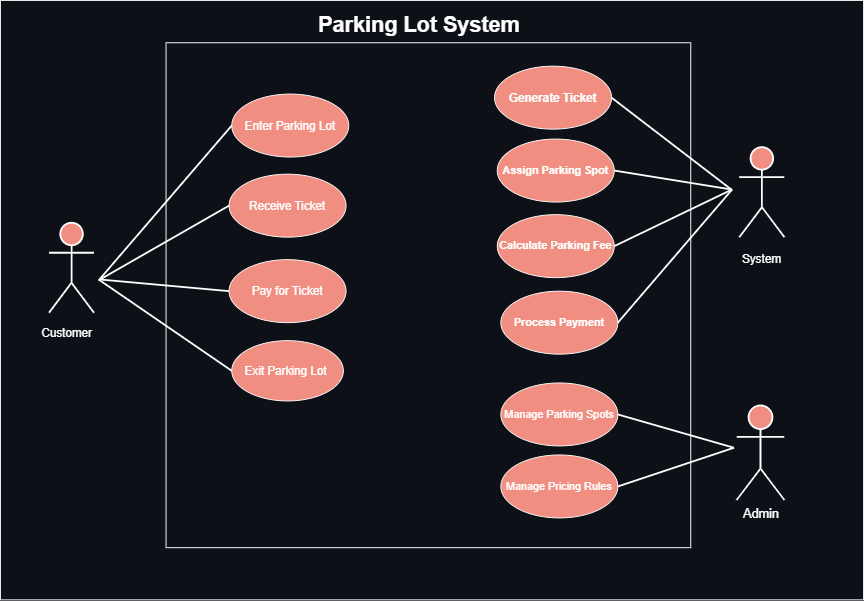

The diagram above was exported from draw.io. Its source (the exported page's mxGraphModel, read from the mxfile embedded in the PNG):
<mxGraphModel dx="3750" dy="843" grid="0" gridSize="10" guides="1" tooltips="1" connect="1" arrows="1" fold="1" page="0" pageScale="1" pageWidth="827" pageHeight="1169" background="#0D1117" math="0" shadow="0">
  <root>
    <mxCell id="WIyWlLk6GJQsqaUBKTNV-0" />
    <mxCell id="WIyWlLk6GJQsqaUBKTNV-1" parent="WIyWlLk6GJQsqaUBKTNV-0" />
    <mxCell id="W5PVhhzNNfnjlQgV40Wr-1" parent="WIyWlLk6GJQsqaUBKTNV-1" style="shape=umlActor;verticalLabelPosition=bottom;verticalAlign=top;html=1;outlineConnect=0;labelBackgroundColor=none;fillColor=#F08E81;strokeColor=#FFFFFF;fontColor=#1A1A1A;strokeWidth=2;" value="" vertex="1">
      <mxGeometry height="100" width="50" x="380" y="1104" as="geometry" />
    </mxCell>
    <mxCell id="W5PVhhzNNfnjlQgV40Wr-2" parent="WIyWlLk6GJQsqaUBKTNV-1" style="ellipse;whiteSpace=wrap;html=1;labelBackgroundColor=none;fillColor=#F08E81;strokeColor=#FFFFFF;fontColor=#1A1A1A;" value="&lt;font style=&quot;color: rgb(255, 255, 255); font-size: 13px;&quot;&gt;Enter Parking Lot&lt;/font&gt;" vertex="1">
      <mxGeometry height="70" width="130" x="583" y="961" as="geometry" />
    </mxCell>
    <mxCell id="W5PVhhzNNfnjlQgV40Wr-3" parent="WIyWlLk6GJQsqaUBKTNV-1" style="ellipse;whiteSpace=wrap;html=1;labelBackgroundColor=none;fillColor=#F08E81;strokeColor=#FFFFFF;fontColor=#1A1A1A;" value="&lt;font style=&quot;color: rgb(255, 255, 255); font-size: 13px;&quot;&gt;Receive Ticket&lt;/font&gt;" vertex="1">
      <mxGeometry height="70" width="130" x="580" y="1050" as="geometry" />
    </mxCell>
    <mxCell id="W5PVhhzNNfnjlQgV40Wr-4" parent="WIyWlLk6GJQsqaUBKTNV-1" style="ellipse;whiteSpace=wrap;html=1;labelBackgroundColor=none;fillColor=#F08E81;strokeColor=#FFFFFF;fontColor=#1A1A1A;" value="&lt;font style=&quot;font-size: 13px; color: rgb(255, 255, 255);&quot;&gt;Pay for Ticket&lt;/font&gt;" vertex="1">
      <mxGeometry height="70" width="130" x="580" y="1145" as="geometry" />
    </mxCell>
    <mxCell id="W5PVhhzNNfnjlQgV40Wr-5" parent="WIyWlLk6GJQsqaUBKTNV-1" style="ellipse;whiteSpace=wrap;html=1;labelBackgroundColor=none;fillColor=#F08E81;strokeColor=#FFFFFF;fontColor=light-dark(#ffffff, #d7d7d7);" value="&lt;font style=&quot;font-size: 13px;&quot;&gt;Exit Parking Lot&amp;nbsp;&lt;/font&gt;" vertex="1">
      <mxGeometry height="67" width="124" x="583" y="1235" as="geometry" />
    </mxCell>
    <mxCell id="W5PVhhzNNfnjlQgV40Wr-10" parent="WIyWlLk6GJQsqaUBKTNV-1" style="ellipse;whiteSpace=wrap;html=1;labelBackgroundColor=none;fillColor=#F08E81;strokeColor=#FFFFFF;fontColor=#1A1A1A;" value="&lt;font style=&quot;color: rgb(255, 255, 255);&quot;&gt;Manage Parking Spots&lt;/font&gt;" vertex="1">
      <mxGeometry height="70" width="130" x="882" y="1282" as="geometry" />
    </mxCell>
    <mxCell id="W5PVhhzNNfnjlQgV40Wr-11" parent="WIyWlLk6GJQsqaUBKTNV-1" style="ellipse;whiteSpace=wrap;html=1;labelBackgroundColor=none;fillColor=#F08E81;strokeColor=#FFFFFF;fontColor=#1A1A1A;" value="&lt;font style=&quot;color: rgb(255, 255, 255);&quot;&gt;Manage Pricing Rules&lt;/font&gt;" vertex="1">
      <mxGeometry height="70" width="130" x="882" y="1362" as="geometry" />
    </mxCell>
    <mxCell id="W5PVhhzNNfnjlQgV40Wr-12" parent="WIyWlLk6GJQsqaUBKTNV-1" style="ellipse;whiteSpace=wrap;html=1;labelBackgroundColor=none;fillColor=#F08E81;strokeColor=#FFFFFF;fontColor=#1A1A1A;" value="&lt;strong data-start=&quot;1840&quot; data-end=&quot;1859&quot;&gt;&lt;font style=&quot;color: rgb(255, 255, 255); font-size: 13px;&quot;&gt;Generate Ticket&lt;/font&gt;&lt;/strong&gt;" vertex="1">
      <mxGeometry height="70" width="130" x="875" y="930" as="geometry" />
    </mxCell>
    <mxCell id="W5PVhhzNNfnjlQgV40Wr-13" parent="WIyWlLk6GJQsqaUBKTNV-1" style="ellipse;whiteSpace=wrap;html=1;labelBackgroundColor=none;fillColor=#F08E81;strokeColor=#FFFFFF;fontColor=#1A1A1A;" value="&lt;strong data-start=&quot;1924&quot; data-end=&quot;1947&quot;&gt;&lt;font style=&quot;color: rgb(255, 255, 255);&quot;&gt;Assign Parking Spot&lt;/font&gt;&lt;/strong&gt;" vertex="1">
      <mxGeometry height="70" width="130" x="878" y="1011" as="geometry" />
    </mxCell>
    <mxCell id="W5PVhhzNNfnjlQgV40Wr-15" edge="1" parent="WIyWlLk6GJQsqaUBKTNV-1" style="endArrow=none;html=1;rounded=0;entryX=0;entryY=0.5;entryDx=0;entryDy=0;labelBackgroundColor=none;fontColor=default;strokeColor=#FFFFFF;curved=0;strokeWidth=2;" target="W5PVhhzNNfnjlQgV40Wr-2" value="">
      <mxGeometry height="50" relative="1" width="50" as="geometry">
        <Array as="points" />
        <mxPoint x="436" y="1167" as="sourcePoint" />
        <mxPoint x="1150" y="1210" as="targetPoint" />
      </mxGeometry>
    </mxCell>
    <mxCell id="W5PVhhzNNfnjlQgV40Wr-16" edge="1" parent="WIyWlLk6GJQsqaUBKTNV-1" style="endArrow=none;html=1;rounded=0;entryX=0;entryY=0.5;entryDx=0;entryDy=0;labelBackgroundColor=none;strokeColor=#FFFFFF;fontColor=default;strokeWidth=2;" target="W5PVhhzNNfnjlQgV40Wr-3" value="">
      <mxGeometry height="50" relative="1" width="50" as="geometry">
        <mxPoint x="435" y="1168" as="sourcePoint" />
        <mxPoint x="700" y="1000" as="targetPoint" />
      </mxGeometry>
    </mxCell>
    <mxCell id="W5PVhhzNNfnjlQgV40Wr-17" edge="1" parent="WIyWlLk6GJQsqaUBKTNV-1" style="endArrow=none;html=1;rounded=0;entryX=0;entryY=0.5;entryDx=0;entryDy=0;labelBackgroundColor=none;strokeColor=#FFFFFF;fontColor=default;strokeWidth=2;" target="W5PVhhzNNfnjlQgV40Wr-4" value="">
      <mxGeometry height="50" relative="1" width="50" as="geometry">
        <mxPoint x="436" y="1167" as="sourcePoint" />
        <mxPoint x="700" y="750" as="targetPoint" />
      </mxGeometry>
    </mxCell>
    <mxCell id="W5PVhhzNNfnjlQgV40Wr-21" parent="WIyWlLk6GJQsqaUBKTNV-1" style="shape=umlActor;verticalLabelPosition=bottom;verticalAlign=top;html=1;outlineConnect=0;labelBackgroundColor=none;fillColor=#F08E81;strokeColor=#FFFFFF;fontColor=#1A1A1A;strokeWidth=2;" value="" vertex="1">
      <mxGeometry height="100" width="50" x="1147" y="1020" as="geometry" />
    </mxCell>
    <mxCell id="W5PVhhzNNfnjlQgV40Wr-34" parent="WIyWlLk6GJQsqaUBKTNV-1" style="text;html=1;whiteSpace=wrap;strokeColor=none;fillColor=none;align=center;verticalAlign=middle;rounded=0;fontColor=#1A1A1A;" value="&lt;font style=&quot;color: rgb(255, 255, 255); font-size: 13px;&quot; face=&quot;Helvetica&quot;&gt;Customer&lt;/font&gt;" vertex="1">
      <mxGeometry height="30" width="60" x="370" y="1211" as="geometry" />
    </mxCell>
    <mxCell id="W5PVhhzNNfnjlQgV40Wr-37" parent="WIyWlLk6GJQsqaUBKTNV-1" style="text;html=1;whiteSpace=wrap;strokeColor=none;fillColor=none;align=center;verticalAlign=middle;rounded=0;fontColor=#1A1A1A;" value="&lt;font style=&quot;color: rgb(255, 255, 255); font-size: 13px;&quot; face=&quot;Helvetica&quot;&gt;System&lt;/font&gt;" vertex="1">
      <mxGeometry height="30" width="60" x="1142" y="1129" as="geometry" />
    </mxCell>
    <mxCell id="W5PVhhzNNfnjlQgV40Wr-48" parent="WIyWlLk6GJQsqaUBKTNV-1" style="shape=umlActor;verticalLabelPosition=bottom;verticalAlign=top;html=1;outlineConnect=0;labelBackgroundColor=none;fillColor=#F08E81;strokeColor=#FFFFFF;fontColor=#1A1A1A;strokeWidth=2;" value="&lt;font style=&quot;color: rgb(255, 255, 255); font-size: 14px;&quot;&gt;Admin&lt;/font&gt;" vertex="1">
      <mxGeometry height="105" width="53" x="1144" y="1307" as="geometry" />
    </mxCell>
    <mxCell id="W5PVhhzNNfnjlQgV40Wr-58" edge="1" parent="WIyWlLk6GJQsqaUBKTNV-1" source="W5PVhhzNNfnjlQgV40Wr-10" style="endArrow=none;html=1;rounded=0;strokeColor=#FFFFFF;fontColor=#1A1A1A;exitX=1;exitY=0.5;exitDx=0;exitDy=0;strokeWidth=2;" value="">
      <mxGeometry height="50" relative="1" width="50" as="geometry">
        <mxPoint x="888" y="1551" as="sourcePoint" />
        <mxPoint x="1141" y="1354" as="targetPoint" />
      </mxGeometry>
    </mxCell>
    <mxCell id="W5PVhhzNNfnjlQgV40Wr-59" edge="1" parent="WIyWlLk6GJQsqaUBKTNV-1" source="W5PVhhzNNfnjlQgV40Wr-11" style="endArrow=none;html=1;rounded=0;strokeColor=#FFFFFF;fontColor=#1A1A1A;exitX=1;exitY=0.5;exitDx=0;exitDy=0;strokeWidth=2;" value="">
      <mxGeometry height="50" relative="1" width="50" as="geometry">
        <mxPoint x="1053" y="1414" as="sourcePoint" />
        <mxPoint x="1141" y="1354" as="targetPoint" />
      </mxGeometry>
    </mxCell>
    <mxCell id="W5PVhhzNNfnjlQgV40Wr-60" edge="1" parent="WIyWlLk6GJQsqaUBKTNV-1" source="W5PVhhzNNfnjlQgV40Wr-12" style="endArrow=none;html=1;rounded=0;strokeColor=#FFFFFF;fontColor=#1A1A1A;exitX=1;exitY=0.5;exitDx=0;exitDy=0;strokeWidth=2;" value="">
      <mxGeometry height="50" relative="1" width="50" as="geometry">
        <mxPoint x="1046" y="993" as="sourcePoint" />
        <mxPoint x="1138" y="1067" as="targetPoint" />
      </mxGeometry>
    </mxCell>
    <mxCell id="W5PVhhzNNfnjlQgV40Wr-61" edge="1" parent="WIyWlLk6GJQsqaUBKTNV-1" source="W5PVhhzNNfnjlQgV40Wr-13" style="endArrow=none;html=1;rounded=0;strokeColor=#FFFFFF;fontColor=#1A1A1A;exitX=1;exitY=0.5;exitDx=0;exitDy=0;strokeWidth=2;" value="">
      <mxGeometry height="50" relative="1" width="50" as="geometry">
        <mxPoint x="1037" y="1064" as="sourcePoint" />
        <mxPoint x="1138" y="1067" as="targetPoint" />
      </mxGeometry>
    </mxCell>
    <mxCell id="W5PVhhzNNfnjlQgV40Wr-63" edge="1" parent="WIyWlLk6GJQsqaUBKTNV-1" style="endArrow=none;html=1;rounded=0;entryX=0;entryY=0.5;entryDx=0;entryDy=0;labelBackgroundColor=none;strokeColor=#FFFFFF;fontColor=default;strokeWidth=2;" target="W5PVhhzNNfnjlQgV40Wr-5" value="">
      <mxGeometry height="50" relative="1" width="50" as="geometry">
        <mxPoint x="435" y="1167" as="sourcePoint" />
        <mxPoint x="629" y="1199" as="targetPoint" />
      </mxGeometry>
    </mxCell>
    <mxCell id="W5PVhhzNNfnjlQgV40Wr-64" parent="WIyWlLk6GJQsqaUBKTNV-1" style="ellipse;whiteSpace=wrap;html=1;labelBackgroundColor=none;fillColor=#F08E81;strokeColor=#FFFFFF;fontColor=#1A1A1A;" value="&lt;strong data-start=&quot;2111&quot; data-end=&quot;2130&quot;&gt;&lt;font style=&quot;color: rgb(255, 255, 255);&quot;&gt;Process Payment&lt;/font&gt;&lt;/strong&gt;" vertex="1">
      <mxGeometry height="70" width="130" x="882" y="1180" as="geometry" />
    </mxCell>
    <mxCell id="W5PVhhzNNfnjlQgV40Wr-65" parent="WIyWlLk6GJQsqaUBKTNV-1" style="ellipse;whiteSpace=wrap;html=1;labelBackgroundColor=none;fillColor=#F08E81;strokeColor=#FFFFFF;fontColor=#1A1A1A;" value="&lt;strong data-start=&quot;2016&quot; data-end=&quot;2041&quot;&gt;&lt;font style=&quot;color: rgb(255, 255, 255);&quot;&gt;Calculate Parking Fee&lt;/font&gt;&lt;/strong&gt;" vertex="1">
      <mxGeometry height="70" width="130" x="878" y="1095" as="geometry" />
    </mxCell>
    <mxCell id="W5PVhhzNNfnjlQgV40Wr-68" edge="1" parent="WIyWlLk6GJQsqaUBKTNV-1" source="W5PVhhzNNfnjlQgV40Wr-65" style="endArrow=none;html=1;rounded=0;strokeColor=#FFFFFF;fontColor=#1A1A1A;exitX=1;exitY=0.5;exitDx=0;exitDy=0;strokeWidth=2;" value="">
      <mxGeometry height="50" relative="1" width="50" as="geometry">
        <mxPoint x="1056" y="1117" as="sourcePoint" />
        <mxPoint x="1139" y="1067" as="targetPoint" />
      </mxGeometry>
    </mxCell>
    <mxCell id="W5PVhhzNNfnjlQgV40Wr-69" edge="1" parent="WIyWlLk6GJQsqaUBKTNV-1" source="W5PVhhzNNfnjlQgV40Wr-64" style="endArrow=none;html=1;rounded=0;strokeColor=#FFFFFF;fontColor=#1A1A1A;exitX=1;exitY=0.5;exitDx=0;exitDy=0;strokeWidth=2;" value="">
      <mxGeometry height="50" relative="1" width="50" as="geometry">
        <mxPoint x="1045" y="1232" as="sourcePoint" />
        <mxPoint x="1139" y="1067" as="targetPoint" />
      </mxGeometry>
    </mxCell>
    <mxCell id="W5PVhhzNNfnjlQgV40Wr-70" parent="WIyWlLk6GJQsqaUBKTNV-1" style="rounded=0;whiteSpace=wrap;html=1;strokeColor=#FFFFFF;fontColor=#1A1A1A;fillColor=none;strokeWidth=1;" value="" vertex="1">
      <mxGeometry height="561" width="583" x="510" y="904" as="geometry" />
    </mxCell>
    <mxCell id="W5PVhhzNNfnjlQgV40Wr-72" parent="WIyWlLk6GJQsqaUBKTNV-1" style="rounded=0;whiteSpace=wrap;html=1;strokeColor=#FFFFFF;fontColor=#1A1A1A;fillColor=none;" value="" vertex="1">
      <mxGeometry height="666" width="959" x="326" y="857" as="geometry" />
    </mxCell>
    <mxCell id="W5PVhhzNNfnjlQgV40Wr-73" parent="WIyWlLk6GJQsqaUBKTNV-1" style="text;strokeColor=none;fillColor=none;html=1;fontSize=24;fontStyle=1;verticalAlign=middle;align=center;fontColor=#1A1A1A;" value="&lt;font style=&quot;color: rgb(255, 255, 255);&quot;&gt;Parking Lot System&lt;/font&gt;" vertex="1">
      <mxGeometry height="40" width="100" x="741" y="864" as="geometry" />
    </mxCell>
  </root>
</mxGraphModel>